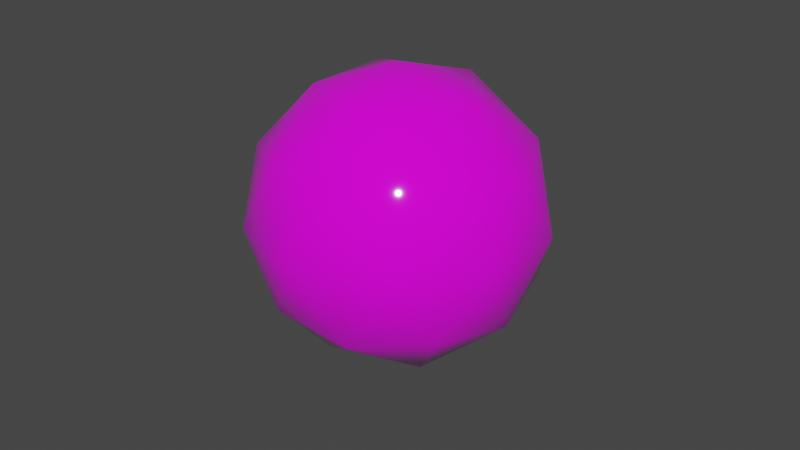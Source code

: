 # Source: Enemy_0.blend  (saved by Blender 2.83.19; exported with 4.5.12 LTS)
import bpy
from mathutils import Matrix  # noqa: F401  (used for matrix-valued properties, if any)

bpy.ops.wm.read_factory_settings(use_empty=True)
scene = bpy.context.scene
scene.name = 'Scene'

# ---- collections
col_collection = bpy.data.collections.new('Collection'); scene.collection.children.link(col_collection)

# ---- images (referenced by path relative to the original .blend; pixels are not part of the script)
import os
ASSET_DIR = os.environ.get("B2B_ASSET_DIR", "")  # directory of the original .blend (textures are referenced by path, not embedded)
HERE = os.path.dirname(os.path.abspath(__file__))  # packed textures are extracted next to this script under _unpacked/

def load_image(name, relpath, width, height, colorspace="sRGB"):
    """Load a texture the original file referenced (path relative to the .blend, or extracted next to this script)."""
    p = next((c for c in (os.path.join(HERE, relpath), os.path.join(ASSET_DIR, relpath)) if relpath and os.path.exists(c)), "")
    if p:
        img = bpy.data.images.load(p, check_existing=True)
        img.name = name
    else:  # same state as the original file: an image datablock whose file is absent (Cycles renders it pink)
        img = bpy.data.images.new(name, width, height)
        img.source = "FILE"
        img.filepath = "//" + (relpath or name)
    img.colorspace_settings.name = colorspace
    return img
img_colortexture_png_001 = load_image('colorTexture.png.001', 'colorTexture.png', 1024, 1024, 'sRGB')

# ---- materials (node trees are filled in below, after node groups)
mat_x = bpy.data.materials.new('材质')
mat_x.use_transparent_shadow = False

# ---- material node trees
mat_x.use_nodes = True; mat_x.node_tree.nodes.clear()
_N = mat_x.node_tree.nodes; _L = mat_x.node_tree.links
n0 = _N.new('ShaderNodeBsdfPrincipled'); n0.name = 'Principled BSDF'; n0.location = (10, 300)
n0.distribution = 'GGX'
n0.subsurface_method = 'BURLEY'
n0.inputs[2].default_value = 0.05584
n0.inputs[3].default_value = 1.45
n0.inputs[13].default_value = 0.7961
n0.inputs[27].default_value = (0.0, 0.0, 0.0, 1.0)
n0.inputs[28].default_value = 1.0
n1 = _N.new('ShaderNodeOutputMaterial'); n1.name = 'Material Output'; n1.location = (300, 300)
n2 = _N.new('ShaderNodeTexImage'); n2.name = '图像纹理'; n2.location = (-364, 224)
n2.image = img_colortexture_png_001
_L.new(n0.outputs[0], n1.inputs[0])
_L.new(n2.outputs[0], n0.inputs[0])
n1.is_active_output = True

# ---- world
world_world = bpy.data.worlds.new('World'); scene.world = world_world
world_world.use_nodes = True; world_world.node_tree.nodes.clear()
_N = world_world.node_tree.nodes; _L = world_world.node_tree.links
n0 = _N.new('ShaderNodeOutputWorld'); n0.name = 'World Output'; n0.location = (300, 300)
n1 = _N.new('ShaderNodeBackground'); n1.name = 'Background'; n1.location = (10, 300)
n1.inputs[0].default_value = (0.05088, 0.05088, 0.05088, 1.0)
_L.new(n1.outputs[0], n0.inputs[0])
n0.is_active_output = True
world_world.color = (0.05088, 0.05088, 0.05088)
world_world.use_sun_shadow = False
world_world.sun_shadow_jitter_overblur = 0.0

# ---- meshes
me_004 = bpy.data.meshes.new('平面.004')
me_004.from_pydata([(0.0, 0.0, -0.01618), (-2.08, -0.9261, 1.391), (-1.524, 1.692, 1.391), (1.138, 1.972, 1.391), (2.227, -0.4734, 1.391), (0.238, -2.264, 1.391), (-2.227, 0.4734, 3.668), (-0.238, 2.264, 3.668), (2.08, 0.9261, 3.668), (1.524, -1.692, 3.668), (-1.138, -1.972, 3.668), (0.0, 0.0, 5.075), (-0.8955, 0.9946, 0.364), (-1.223, -0.5444, 0.364), (-2.118, 0.4502, 1.191), (-1.083, -1.875, 1.191), (0.1399, -1.331, 0.364), (0.6692, 1.159, 0.364), (-0.2264, 2.154, 1.191), (1.309, -0.2783, 0.364), (1.978, 0.8808, 1.191), (1.449, -1.609, 1.191), (-1.892, -1.703, 2.53), (-0.5293, -2.49, 2.53), (-2.205, 1.273, 2.53), (-2.532, -0.2661, 2.53), (0.5293, 2.49, 2.53), (-1.035, 2.326, 2.53), (2.532, 0.2661, 2.53), (1.892, 1.703, 2.53), (1.035, -2.326, 2.53), (2.205, -1.273, 2.53), (-1.978, -0.8808, 3.868), (-1.449, 1.609, 3.868), (1.083, 1.875, 3.868), (2.118, -0.4502, 3.868), (0.2264, -2.154, 3.868), (-1.309, 0.2783, 4.695), (-0.6692, -1.159, 4.695), (-0.1399, 1.331, 4.695), (1.223, 0.5444, 4.695), (0.8955, -0.9946, 4.695)], [], [(0, 13, 12), (1, 13, 15), (0, 12, 17), (0, 17, 19), (0, 19, 16), (1, 15, 22), (2, 14, 24), (3, 18, 26), (4, 20, 28), (5, 21, 30), (1, 22, 25), (2, 24, 27), (3, 26, 29), (4, 28, 31), (5, 30, 23), (6, 32, 37), (7, 33, 39), (8, 34, 40), (9, 35, 41), (10, 36, 38), (38, 41, 11), (38, 36, 41), (36, 9, 41), (41, 40, 11), (41, 35, 40), (35, 8, 40), (40, 39, 11), (40, 34, 39), (34, 7, 39), (39, 37, 11), (39, 33, 37), (33, 6, 37), (37, 38, 11), (37, 32, 38), (32, 10, 38), (23, 36, 10), (23, 30, 36), (30, 9, 36), (31, 35, 9), (31, 28, 35), (28, 8, 35), (29, 34, 8), (29, 26, 34), (26, 7, 34), (27, 33, 7), (27, 24, 33), (24, 6, 33), (25, 32, 6), (25, 22, 32), (22, 10, 32), (30, 31, 9), (30, 21, 31), (21, 4, 31), (28, 29, 8), (28, 20, 29), (20, 3, 29), (26, 27, 7), (26, 18, 27), (18, 2, 27), (24, 25, 6), (24, 14, 25), (14, 1, 25), (22, 23, 10), (22, 15, 23), (15, 5, 23), (16, 21, 5), (16, 19, 21), (19, 4, 21), (19, 20, 4), (19, 17, 20), (17, 3, 20), (17, 18, 3), (17, 12, 18), (12, 2, 18), (15, 16, 5), (15, 13, 16), (13, 0, 16), (12, 14, 2), (12, 13, 14), (13, 1, 14)])
me_004.polygons.foreach_set('use_smooth', [True] * 80)
_uv = me_004.uv_layers.new(name='UV 贴图')
_uv.uv.foreach_set('vector', [0.577, 0.7237, 0.5731, 0.7303, 0.5808, 0.7303, 0.5693, 0.737, 0.5654, 0.7303, 0.5616, 0.737, 0.5153, 0.7237, 0.5115, 0.7303, 0.5192, 0.7303, 0.5307, 0.7237, 0.5269, 0.7303, 0.5346, 0.7303, 0.5461, 0.7237, 0.5423, 0.7303, 0.55, 0.7303, 0.5693, 0.737, 0.5616, 0.737, 0.5654, 0.7437, 0.5847, 0.737, 0.577, 0.737, 0.5808, 0.7437, 0.523, 0.737, 0.5153, 0.737, 0.5192, 0.7437, 0.5384, 0.737, 0.5307, 0.737, 0.5346, 0.7437, 0.5539, 0.737, 0.5461, 0.737, 0.55, 0.7437, 0.5693, 0.737, 0.5654, 0.7437, 0.5731, 0.7437, 0.5847, 0.737, 0.5808, 0.7437, 0.5885, 0.7437, 0.523, 0.737, 0.5192, 0.7437, 0.5269, 0.7437, 0.5384, 0.737, 0.5346, 0.7437, 0.5423, 0.7437, 0.5539, 0.737, 0.55, 0.7437, 0.5577, 0.7437, 0.577, 0.7504, 0.5693, 0.7504, 0.5731, 0.757, 0.5924, 0.7504, 0.5847, 0.7504, 0.5885, 0.757, 0.5307, 0.7504, 0.523, 0.7504, 0.5269, 0.757, 0.5461, 0.7504, 0.5384, 0.7504, 0.5423, 0.757, 0.5616, 0.7504, 0.5539, 0.7504, 0.5577, 0.757, 0.5577, 0.757, 0.55, 0.757, 0.5539, 0.7637, 0.5577, 0.757, 0.5539, 0.7504, 0.55, 0.757, 0.5539, 0.7504, 0.5461, 0.7504, 0.55, 0.757, 0.5423, 0.757, 0.5346, 0.757, 0.5384, 0.7637, 0.5423, 0.757, 0.5384, 0.7504, 0.5346, 0.757, 0.5384, 0.7504, 0.5307, 0.7504, 0.5346, 0.757, 0.5269, 0.757, 0.5192, 0.757, 0.523, 0.7637, 0.5269, 0.757, 0.523, 0.7504, 0.5192, 0.757, 0.523, 0.7504, 0.5153, 0.7504, 0.5192, 0.757, 0.5885, 0.757, 0.5808, 0.757, 0.5847, 0.7637, 0.5885, 0.757, 0.5847, 0.7504, 0.5808, 0.757, 0.5847, 0.7504, 0.577, 0.7504, 0.5808, 0.757, 0.5731, 0.757, 0.5654, 0.757, 0.5693, 0.7637, 0.5731, 0.757, 0.5693, 0.7504, 0.5654, 0.757, 0.5693, 0.7504, 0.5616, 0.7504, 0.5654, 0.757, 0.5577, 0.7437, 0.5539, 0.7504, 0.5616, 0.7504, 0.1452, 0.9449, 0.1375, 0.9449, 0.1414, 0.9516, 0.55, 0.7437, 0.5461, 0.7504, 0.5539, 0.7504, 0.5423, 0.7437, 0.5384, 0.7504, 0.5461, 0.7504, 0.5423, 0.7437, 0.5346, 0.7437, 0.5384, 0.7504, 0.5346, 0.7437, 0.5307, 0.7504, 0.5384, 0.7504, 0.5269, 0.7437, 0.523, 0.7504, 0.5307, 0.7504, 0.5269, 0.7437, 0.5192, 0.7437, 0.523, 0.7504, 0.5192, 0.7437, 0.5153, 0.7504, 0.523, 0.7504, 0.5885, 0.7437, 0.5847, 0.7504, 0.5924, 0.7504, 0.5885, 0.7437, 0.5808, 0.7437, 0.5847, 0.7504, 0.5808, 0.7437, 0.577, 0.7504, 0.5847, 0.7504, 0.5731, 0.7437, 0.5693, 0.7504, 0.577, 0.7504, 0.1606, 0.9449, 0.1529, 0.9449, 0.1568, 0.9516, 0.5654, 0.7437, 0.5616, 0.7504, 0.5693, 0.7504, 0.55, 0.7437, 0.5423, 0.7437, 0.5461, 0.7504, 0.55, 0.7437, 0.5461, 0.737, 0.5423, 0.7437, 0.5461, 0.737, 0.5384, 0.737, 0.5423, 0.7437, 0.5346, 0.7437, 0.5269, 0.7437, 0.5307, 0.7504, 0.5346, 0.7437, 0.5307, 0.737, 0.5269, 0.7437, 0.5307, 0.737, 0.523, 0.737, 0.5269, 0.7437, 0.5192, 0.7437, 0.5115, 0.7437, 0.5153, 0.7504, 0.5192, 0.7437, 0.5153, 0.737, 0.5115, 0.7437, 0.5153, 0.737, 0.5076, 0.737, 0.5115, 0.7437, 0.5808, 0.7437, 0.5731, 0.7437, 0.577, 0.7504, 0.5808, 0.7437, 0.577, 0.737, 0.5731, 0.7437, 0.577, 0.737, 0.5693, 0.737, 0.5731, 0.7437, 0.5654, 0.7437, 0.5577, 0.7437, 0.5616, 0.7504, 0.5654, 0.7437, 0.5616, 0.737, 0.5577, 0.7437, 0.5616, 0.737, 0.5539, 0.737, 0.5577, 0.7437, 0.55, 0.7303, 0.5461, 0.737, 0.5539, 0.737, 0.55, 0.7303, 0.5423, 0.7303, 0.5461, 0.737, 0.5423, 0.7303, 0.5384, 0.737, 0.5461, 0.737, 0.5346, 0.7303, 0.5307, 0.737, 0.5384, 0.737, 0.5346, 0.7303, 0.5269, 0.7303, 0.5307, 0.737, 0.5269, 0.7303, 0.523, 0.737, 0.5307, 0.737, 0.5192, 0.7303, 0.5153, 0.737, 0.523, 0.737, 0.5192, 0.7303, 0.5115, 0.7303, 0.5153, 0.737, 0.5115, 0.7303, 0.5076, 0.737, 0.5153, 0.737, 0.5616, 0.737, 0.5577, 0.7303, 0.5539, 0.737, 0.6341, 0.8483, 0.6379, 0.8416, 0.6302, 0.8416, 0.5654, 0.7303, 0.5616, 0.7237, 0.5577, 0.7303, 0.5808, 0.7303, 0.577, 0.737, 0.5847, 0.737, 0.5808, 0.7303, 0.5731, 0.7303, 0.577, 0.737, 0.5731, 0.7303, 0.5693, 0.737, 0.577, 0.737])
me_004.materials.append(mat_x)
me_004.use_remesh_fix_poles = True
me_004.use_remesh_preserve_attributes = False
me_004.use_mirror_vertex_groups = False
me_004.update()
arm_root = bpy.data.armatures.new('Root')  # bones are not reproduced

# ---- objects
ob_001 = bpy.data.objects.new('平面.001', me_004)
ob_x = bpy.data.objects.new('骨架', arm_root)

# ---- transforms, parenting, visibility, modifiers, constraints
ob_001.parent = ob_x
ob_001.location = (0.0, 0.0, -1.192e-07)
ob_001.rotation_euler = (0.0, 0.0, -4.189)
ob_001.scale = (0.3928, 0.3928, 0.3928)
ob_001.lineart.crease_threshold = 0.0
_vg = ob_001.vertex_groups.new(name='Root')
_vg = ob_001.vertex_groups.new(name='Body')
_vg.add([0, 1, 2, 3, 4, 5, 6, 7, 8, 9, 10, 11, 12, 13, 14, 15, 16, 17, 18, 19, 20, 21, 22, 23, 24, 25, 26, 27, 28, 29, 30, 31, 32, 33, 34, 35, 36, 37, 38, 39, 40, 41], 1.0, 'REPLACE')
_vg = ob_001.vertex_groups.new(name='Top')
_m = ob_001.modifiers.new('骨架', 'ARMATURE')
_m = ob_001.modifiers.new('骨架.001', 'ARMATURE')
_m.object = ob_x
ob_x.location = (0.0, 0.0, 0.0)
ob_x.show_in_front = True
ob_x.lineart.crease_threshold = 0.0

# ---- collection membership
col_collection.objects.link(ob_001)
col_collection.objects.link(ob_x)

# ---- scene / render settings (as saved in the file)
scene.frame_start = 1; scene.frame_end = 30; scene.frame_set(1)
scene.render.engine = 'BLENDER_EEVEE_NEXT'
scene.cycles.use_denoising = False
scene.cycles.samples = 128
scene.cycles.sampling_pattern = 'TABULATED_SOBOL'
scene.cycles.use_adaptive_sampling = False
scene.cycles.use_light_tree = False
scene.view_settings.view_transform = 'Filmic'
bpy.context.view_layer.update()

# ---- added for rendering (the .blend has no active camera and no usable light): camera, sun
cam_auto = bpy.data.cameras.new('AutoCamera')
cam_auto.lens = 50.0
cam_auto.sensor_width = 36.0
cam_auto.clip_end = 1000.0
ob_auto_camera = bpy.data.objects.new('AutoCamera', cam_auto)
scene.collection.objects.link(ob_auto_camera)
ob_auto_camera.location = (4.07275, -4.8873, 4.15248)
ob_auto_camera.rotation_euler = (1.09748, -7.21219e-08, 0.694738)
scene.camera = ob_auto_camera
light_auto_sun = bpy.data.lights.new('AutoSun', 'SUN')
light_auto_sun.energy = 3.0
light_auto_sun.angle = 0.0523599
ob_auto_sun = bpy.data.objects.new('AutoSun', light_auto_sun)
scene.collection.objects.link(ob_auto_sun)
ob_auto_sun.rotation_euler = (0.872665, 0.174533, 0.523599)
bpy.context.view_layer.update()
